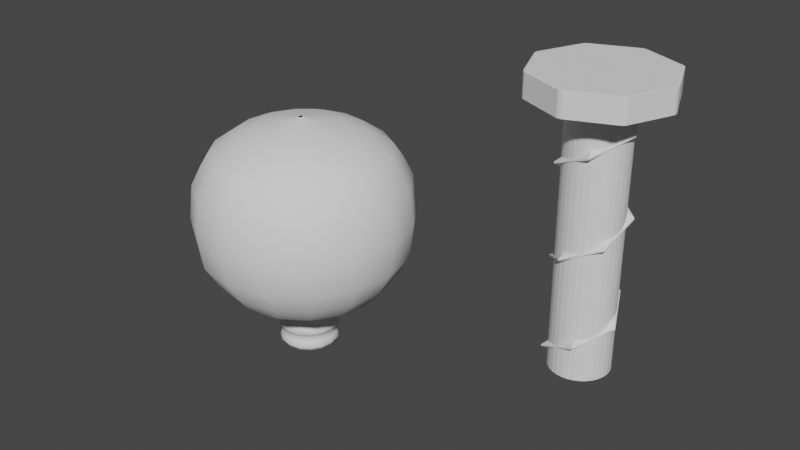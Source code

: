# Source: bulb_screw.blend  (saved by Blender 2.93.21; exported with 4.5.12 LTS)
import bpy
from mathutils import Matrix  # noqa: F401  (used for matrix-valued properties, if any)

bpy.ops.wm.read_factory_settings(use_empty=True)
scene = bpy.context.scene
scene.name = 'Scene'

# ---- collections
col_bulb_screw = bpy.data.collections.new('bulb+screw'); scene.collection.children.link(col_bulb_screw)

# ---- world
world_world = bpy.data.worlds.new('World'); scene.world = world_world
world_world.use_nodes = True; world_world.node_tree.nodes.clear()
_N = world_world.node_tree.nodes; _L = world_world.node_tree.links
n0 = _N.new('ShaderNodeOutputWorld'); n0.name = 'World Output'; n0.location = (300, 300)
n1 = _N.new('ShaderNodeBackground'); n1.name = 'Background'; n1.location = (10, 300)
n1.inputs[0].default_value = (0.05088, 0.05088, 0.05088, 1.0)
_L.new(n1.outputs[0], n0.inputs[0])
n0.is_active_output = True
world_world.color = (0.05088, 0.05088, 0.05088)
world_world.use_sun_shadow = False
world_world.sun_shadow_jitter_overblur = 0.0

# ---- meshes
me_plane = bpy.data.meshes.new('Plane')
me_plane.from_pydata([(-0.5926, 2.998, 0.02312), (0.4855, 2.998, 0.02312), (-0.08292, 3.761, -1.231e-13), (0.08292, 3.761, -1.231e-13)], [], [(0, 1, 3, 2)])
_uv = me_plane.uv_layers.new(name='UVMap')
_uv.uv.foreach_set('vector', [0.0, 0.0, 1.0, 0.0, 1.0, 1.0, 0.0, 1.0])
me_plane.use_remesh_fix_poles = True
me_plane.use_remesh_preserve_attributes = False
me_plane.update()
me_cylinder = bpy.data.meshes.new('Cylinder')
me_cylinder.from_pydata([(-8.487e-08, 2.24, 0.9926), (-8.487e-08, 2.24, 20.35), (0.437, 2.197, 0.9926), (0.437, 2.197, 20.35), (0.8571, 2.069, 0.9926), (0.8571, 2.069, 20.35), (1.244, 1.862, 0.9926), (1.244, 1.862, 20.35), (1.584, 1.584, 0.9926), (1.584, 1.584, 20.35), (1.862, 1.244, 0.9926), (1.862, 1.244, 20.35), (2.069, 0.8571, 0.9926), (2.069, 0.8571, 20.35), (2.197, 0.437, 0.9926), (2.197, 0.437, 20.35), (2.24, -3.935e-07, 0.9926), (2.24, -3.935e-07, 20.35), (2.197, -0.437, 0.9926), (2.197, -0.437, 20.35), (2.069, -0.8571, 0.9926), (2.069, -0.8571, 20.35), (1.862, -1.244, 0.9926), (1.862, -1.244, 20.35), (1.584, -1.584, 0.9926), (1.584, -1.584, 20.35), (1.244, -1.862, 0.9926), (1.244, -1.862, 20.35), (0.8571, -2.069, 0.9926), (0.8571, -2.069, 20.35), (0.437, -2.197, 0.9926), (0.437, -2.197, 20.35), (-2.807e-07, -2.24, 0.9926), (-2.807e-07, -2.24, 20.35), (-0.437, -2.197, 0.9926), (-0.437, -2.197, 20.35), (-0.8571, -2.069, 0.9926), (-0.8571, -2.069, 20.35), (-1.244, -1.862, 0.9926), (-1.244, -1.862, 20.35), (-1.584, -1.584, 0.9926), (-1.584, -1.584, 20.35), (-1.862, -1.244, 0.9926), (-1.862, -1.244, 20.35), (-2.069, -0.8571, 0.9926), (-2.069, -0.8571, 20.35), (-2.197, -0.437, 0.9926), (-2.197, -0.437, 20.35), (-2.24, -2.689e-07, 0.9926), (-2.24, -2.689e-07, 20.35), (-2.197, 0.437, 0.9926), (-2.197, 0.437, 20.35), (-2.069, 0.8571, 0.9926), (-2.069, 0.8571, 20.35), (-1.862, 1.244, 0.9926), (-1.862, 1.244, 20.35), (-1.584, 1.584, 0.9926), (-1.584, 1.584, 20.35), (-1.244, 1.862, 0.9926), (-1.244, 1.862, 20.35), (-0.8571, 2.069, 0.9926), (-0.8571, 2.069, 20.35), (-0.437, 2.197, 0.9926), (-0.437, 2.197, 20.35), (0.8075, 4.059, 20.51), (-3.301e-07, 4.139, 20.51), (1.584, 3.824, 20.51), (2.299, 3.441, 20.51), (2.927, 2.927, 20.51), (3.441, 2.299, 20.51), (3.824, 1.584, 20.51), (4.059, 0.8075, 20.51), (4.139, -7.304e-07, 20.51), (4.059, -0.8075, 20.51), (3.824, -1.584, 20.51), (3.441, -2.299, 20.51), (2.927, -2.927, 20.51), (2.299, -3.441, 20.51), (1.584, -3.824, 20.51), (0.8075, -4.059, 20.51), (-6.92e-07, -4.139, 20.51), (-0.8075, -4.059, 20.51), (-1.584, -3.824, 20.51), (-2.299, -3.441, 20.51), (-2.927, -2.927, 20.51), (-3.441, -2.299, 20.51), (-3.824, -1.584, 20.51), (-4.059, -0.8075, 20.51), (-4.139, -5.001e-07, 20.51), (-4.059, 0.8075, 20.51), (-3.824, 1.584, 20.51), (-3.441, 2.299, 20.51), (-2.927, 2.927, 20.51), (-2.299, 3.441, 20.51), (-1.584, 3.824, 20.51), (-0.8075, 4.059, 20.51)], [], [(0, 1, 3, 2), (2, 3, 5, 4), (4, 5, 7, 6), (6, 7, 9, 8), (8, 9, 11, 10), (10, 11, 13, 12), (12, 13, 15, 14), (14, 15, 17, 16), (16, 17, 19, 18), (18, 19, 21, 20), (20, 21, 23, 22), (22, 23, 25, 24), (24, 25, 27, 26), (26, 27, 29, 28), (28, 29, 31, 30), (30, 31, 33, 32), (32, 33, 35, 34), (34, 35, 37, 36), (36, 37, 39, 38), (38, 39, 41, 40), (40, 41, 43, 42), (42, 43, 45, 44), (44, 45, 47, 46), (46, 47, 49, 48), (48, 49, 51, 50), (50, 51, 53, 52), (52, 53, 55, 54), (54, 55, 57, 56), (56, 57, 59, 58), (58, 59, 61, 60), (1, 63, 95, 65), (60, 61, 63, 62), (62, 63, 1, 0), (0, 2, 4, 6, 8, 10, 12, 14, 16, 18, 20, 22, 24, 26, 28, 30, 32, 34, 36, 38, 40, 42, 44, 46, 48, 50, 52, 54, 56, 58, 60, 62), (64, 65, 95, 94, 93, 92, 91, 90, 89, 88, 87, 86, 85, 84, 83, 82, 81, 80, 79, 78, 77, 76, 75, 74, 73, 72, 71, 70, 69, 68, 67, 66), (21, 19, 73, 74), (39, 37, 82, 83), (57, 55, 91, 92), (13, 11, 69, 70), (31, 29, 78, 79), (49, 47, 87, 88), (5, 3, 64, 66), (23, 21, 74, 75), (41, 39, 83, 84), (59, 57, 92, 93), (15, 13, 70, 71), (33, 31, 79, 80), (51, 49, 88, 89), (7, 5, 66, 67), (25, 23, 75, 76), (43, 41, 84, 85), (61, 59, 93, 94), (17, 15, 71, 72), (35, 33, 80, 81), (53, 51, 89, 90), (9, 7, 67, 68), (27, 25, 76, 77), (45, 43, 85, 86), (63, 61, 94, 95), (19, 17, 72, 73), (37, 35, 81, 82), (55, 53, 90, 91), (11, 9, 68, 69), (29, 27, 77, 78), (3, 1, 65, 64), (47, 45, 86, 87)])
_uv = me_cylinder.uv_layers.new(name='UVMap')
_uv.uv.foreach_set('vector', [1.0, 0.5, 1.0, 1.0, 0.9688, 1.0, 0.9688, 0.5, 0.9688, 0.5, 0.9688, 1.0, 0.9375, 1.0, 0.9375, 0.5, 0.9375, 0.5, 0.9375, 1.0, 0.9062, 1.0, 0.9062, 0.5, 0.9062, 0.5, 0.9062, 1.0, 0.875, 1.0, 0.875, 0.5, 0.875, 0.5, 0.875, 1.0, 0.8438, 1.0, 0.8438, 0.5, 0.8438, 0.5, 0.8438, 1.0, 0.8125, 1.0, 0.8125, 0.5, 0.8125, 0.5, 0.8125, 1.0, 0.7812, 1.0, 0.7812, 0.5, 0.7812, 0.5, 0.7812, 1.0, 0.75, 1.0, 0.75, 0.5, 0.75, 0.5, 0.75, 1.0, 0.7188, 1.0, 0.7188, 0.5, 0.7188, 0.5, 0.7188, 1.0, 0.6875, 1.0, 0.6875, 0.5, 0.6875, 0.5, 0.6875, 1.0, 0.6562, 1.0, 0.6562, 0.5, 0.6562, 0.5, 0.6562, 1.0, 0.625, 1.0, 0.625, 0.5, 0.625, 0.5, 0.625, 1.0, 0.5938, 1.0, 0.5938, 0.5, 0.5938, 0.5, 0.5938, 1.0, 0.5625, 1.0, 0.5625, 0.5, 0.5625, 0.5, 0.5625, 1.0, 0.5312, 1.0, 0.5312, 0.5, 0.5312, 0.5, 0.5312, 1.0, 0.5, 1.0, 0.5, 0.5, 0.5, 0.5, 0.5, 1.0, 0.4688, 1.0, 0.4688, 0.5, 0.4688, 0.5, 0.4688, 1.0, 0.4375, 1.0, 0.4375, 0.5, 0.4375, 0.5, 0.4375, 1.0, 0.4062, 1.0, 0.4062, 0.5, 0.4062, 0.5, 0.4062, 1.0, 0.375, 1.0, 0.375, 0.5, 0.375, 0.5, 0.375, 1.0, 0.3438, 1.0, 0.3438, 0.5, 0.3438, 0.5, 0.3438, 1.0, 0.3125, 1.0, 0.3125, 0.5, 0.3125, 0.5, 0.3125, 1.0, 0.2812, 1.0, 0.2812, 0.5, 0.2812, 0.5, 0.2812, 1.0, 0.25, 1.0, 0.25, 0.5, 0.25, 0.5, 0.25, 1.0, 0.2188, 1.0, 0.2188, 0.5, 0.2188, 0.5, 0.2188, 1.0, 0.1875, 1.0, 0.1875, 0.5, 0.1875, 0.5, 0.1875, 1.0, 0.1562, 1.0, 0.1562, 0.5, 0.1562, 0.5, 0.1562, 1.0, 0.125, 1.0, 0.125, 0.5, 0.125, 0.5, 0.125, 1.0, 0.09375, 1.0, 0.09375, 0.5, 0.09375, 0.5, 0.09375, 1.0, 0.0625, 1.0, 0.0625, 0.5, 0.0, 1.0, 0.03125, 1.0, 0.03125, 1.0, 0.0, 1.0, 0.0625, 0.5, 0.0625, 1.0, 0.03125, 1.0, 0.03125, 0.5, 0.03125, 0.5, 0.03125, 1.0, 0.0, 1.0, 0.0, 0.5, 0.75, 0.49, 0.7968, 0.4854, 0.8418, 0.4717, 0.8833, 0.4496, 0.9197, 0.4197, 0.9496, 0.3833, 0.9717, 0.3418, 0.9854, 0.2968, 0.99, 0.25, 0.9854, 0.2032, 0.9717, 0.1582, 0.9496, 0.1167, 0.9197, 0.08029, 0.8833, 0.05045, 0.8418, 0.02827, 0.7968, 0.01461, 0.75, 0.01, 0.7032, 0.01461, 0.6582, 0.02827, 0.6167, 0.05045, 0.5803, 0.08029, 0.5504, 0.1167, 0.5283, 0.1582, 0.5146, 0.2032, 0.51, 0.25, 0.5146, 0.2968, 0.5283, 0.3418, 0.5504, 0.3833, 0.5803, 0.4197, 0.6167, 0.4496, 0.6582, 0.4717, 0.7032, 0.4854, 0.2968, 0.4854, 0.25, 0.49, 0.2032, 0.4854, 0.1582, 0.4717, 0.1167, 0.4496, 0.08029, 0.4197, 0.05045, 0.3833, 0.02827, 0.3418, 0.01461, 0.2968, 0.01, 0.25, 0.01461, 0.2032, 0.02827, 0.1582, 0.05045, 0.1167, 0.08029, 0.08029, 0.1167, 0.05045, 0.1582, 0.02827, 0.2032, 0.01461, 0.25, 0.01, 0.2968, 0.01461, 0.3418, 0.02827, 0.3833, 0.05045, 0.4197, 0.08029, 0.4496, 0.1167, 0.4717, 0.1582, 0.4854, 0.2032, 0.49, 0.25, 0.4854, 0.2968, 0.4717, 0.3418, 0.4496, 0.3833, 0.4197, 0.4197, 0.3833, 0.4496, 0.3418, 0.4717, 0.6875, 1.0, 0.7188, 1.0, 0.7188, 1.0, 0.6875, 1.0, 0.4062, 1.0, 0.4375, 1.0, 0.4375, 1.0, 0.4062, 1.0, 0.125, 1.0, 0.1562, 1.0, 0.1562, 1.0, 0.125, 1.0, 0.8125, 1.0, 0.8438, 1.0, 0.8438, 1.0, 0.8125, 1.0, 0.5312, 1.0, 0.5625, 1.0, 0.5625, 1.0, 0.5312, 1.0, 0.25, 1.0, 0.2812, 1.0, 0.2812, 1.0, 0.25, 1.0, 0.9375, 1.0, 0.9688, 1.0, 0.9688, 1.0, 0.9375, 1.0, 0.6562, 1.0, 0.6875, 1.0, 0.6875, 1.0, 0.6562, 1.0, 0.375, 1.0, 0.4062, 1.0, 0.4062, 1.0, 0.375, 1.0, 0.09375, 1.0, 0.125, 1.0, 0.125, 1.0, 0.09375, 1.0, 0.7812, 1.0, 0.8125, 1.0, 0.8125, 1.0, 0.7812, 1.0, 0.5, 1.0, 0.5312, 1.0, 0.5312, 1.0, 0.5, 1.0, 0.2188, 1.0, 0.25, 1.0, 0.25, 1.0, 0.2188, 1.0, 0.9062, 1.0, 0.9375, 1.0, 0.9375, 1.0, 0.9062, 1.0, 0.625, 1.0, 0.6562, 1.0, 0.6562, 1.0, 0.625, 1.0, 0.3438, 1.0, 0.375, 1.0, 0.375, 1.0, 0.3438, 1.0, 0.0625, 1.0, 0.09375, 1.0, 0.09375, 1.0, 0.0625, 1.0, 0.75, 1.0, 0.7812, 1.0, 0.7812, 1.0, 0.75, 1.0, 0.4688, 1.0, 0.5, 1.0, 0.5, 1.0, 0.4688, 1.0, 0.1875, 1.0, 0.2188, 1.0, 0.2188, 1.0, 0.1875, 1.0, 0.875, 1.0, 0.9062, 1.0, 0.9062, 1.0, 0.875, 1.0, 0.5938, 1.0, 0.625, 1.0, 0.625, 1.0, 0.5938, 1.0, 0.3125, 1.0, 0.3438, 1.0, 0.3438, 1.0, 0.3125, 1.0, 0.03125, 1.0, 0.0625, 1.0, 0.0625, 1.0, 0.03125, 1.0, 0.7188, 1.0, 0.75, 1.0, 0.75, 1.0, 0.7188, 1.0, 0.4375, 1.0, 0.4688, 1.0, 0.4688, 1.0, 0.4375, 1.0, 0.1562, 1.0, 0.1875, 1.0, 0.1875, 1.0, 0.1562, 1.0, 0.8438, 1.0, 0.875, 1.0, 0.875, 1.0, 0.8438, 1.0, 0.5625, 1.0, 0.5938, 1.0, 0.5938, 1.0, 0.5625, 1.0, 0.9688, 1.0, 1.0, 1.0, 1.0, 1.0, 0.9688, 1.0, 0.2812, 1.0, 0.3125, 1.0, 0.3125, 1.0, 0.2812, 1.0])
me_cylinder.use_remesh_fix_poles = True
me_cylinder.use_remesh_preserve_attributes = False
me_cylinder.update()
me_cylinder_001 = bpy.data.meshes.new('Cylinder.001')
me_cylinder_001.from_pydata([(0.0, 1.0, -1.0), (0.0, 1.0, 1.0), (0.7071, 0.7071, -1.0), (0.7071, 0.7071, 1.0), (1.0, -4.371e-08, -1.0), (1.0, -4.371e-08, 1.0), (0.7071, -0.7071, -1.0), (0.7071, -0.7071, 1.0), (-8.742e-08, -1.0, -1.0), (-8.742e-08, -1.0, 1.0), (-0.7071, -0.7071, -1.0), (-0.7071, -0.7071, 1.0), (-1.0, 1.192e-08, -1.0), (-1.0, 1.192e-08, 1.0), (-0.7071, 0.7071, -1.0), (-0.7071, 0.7071, 1.0)], [], [(0, 1, 3, 2), (2, 3, 5, 4), (4, 5, 7, 6), (6, 7, 9, 8), (8, 9, 11, 10), (10, 11, 13, 12), (3, 1, 15, 13, 11, 9, 7, 5), (12, 13, 15, 14), (14, 15, 1, 0), (0, 2, 4, 6, 8, 10, 12, 14)])
_uv = me_cylinder_001.uv_layers.new(name='UVMap')
_uv.uv.foreach_set('vector', [1.0, 0.5, 1.0, 1.0, 0.875, 1.0, 0.875, 0.5, 0.875, 0.5, 0.875, 1.0, 0.75, 1.0, 0.75, 0.5, 0.75, 0.5, 0.75, 1.0, 0.625, 1.0, 0.625, 0.5, 0.625, 0.5, 0.625, 1.0, 0.5, 1.0, 0.5, 0.5, 0.5, 0.5, 0.5, 1.0, 0.375, 1.0, 0.375, 0.5, 0.375, 0.5, 0.375, 1.0, 0.25, 1.0, 0.25, 0.5, 0.4197, 0.4197, 0.25, 0.49, 0.08029, 0.4197, 0.01, 0.25, 0.08029, 0.08029, 0.25, 0.01, 0.4197, 0.08029, 0.49, 0.25, 0.25, 0.5, 0.25, 1.0, 0.125, 1.0, 0.125, 0.5, 0.125, 0.5, 0.125, 1.0, 0.0, 1.0, 0.0, 0.5, 0.75, 0.49, 0.9197, 0.4197, 0.99, 0.25, 0.9197, 0.08029, 0.75, 0.01, 0.5803, 0.08029, 0.51, 0.25, 0.5803, 0.4197])
me_cylinder_001.use_remesh_fix_poles = True
me_cylinder_001.use_remesh_preserve_attributes = False
me_cylinder_001.update()
me_plane_002 = bpy.data.meshes.new('Plane.002')
me_plane_002.from_pydata([(-3.381, 7.869, 0.3704), (-6.923, 5.979, 0.3704), (-8.325, 3.484, 0.2556), (-8.284, -1.979, 0.1873), (-6.257, -5.101, 0.06868), (-3.77, -6.516, 0.0422), (-0.002479, 8.566, 0.1635), (-2.568, -7.156, 4.768e-07), (-2.227, -7.89, 4.768e-07), (-2.527, -8.633, 4.768e-07), (-2.114, -9.294, 4.768e-07), (-2.393, -10.02, 4.768e-07), (-1.68, -10.65, 4.768e-07), (-0.4819, -10.82, 4.768e-07), (-5.218, 7.161, 0.3704), (-7.576, 4.999, 0.3633), (-8.641, 0.7633, 0.1873), (-7.148, -3.888, 0.2997), (-4.978, -5.928, 0.0422), (-1.765, 8.162, 0.3704), (-3.136, -6.937, 4.669e-07), (-2.262, -7.488, 4.768e-07), (-2.42, -8.277, 4.768e-07), (-2.313, -8.964, 4.768e-07), (-2.249, -9.648, 4.768e-07), (-2.172, -10.37, 4.768e-07), (-1.096, -10.78, 4.768e-07)], [(0, 14), (14, 1), (1, 15), (15, 2), (2, 16), (16, 3), (3, 17), (17, 4), (4, 18), (18, 5), (6, 19), (19, 0), (5, 20), (20, 7), (7, 21), (21, 8), (8, 22), (22, 9), (9, 23), (23, 10), (10, 24), (24, 11), (11, 25), (25, 12), (12, 26), (26, 13)], [])
_uv = me_plane_002.uv_layers.new(name='UVMap')
_uv.uv.foreach_set('vector', [])
me_plane_002.use_remesh_fix_poles = True
me_plane_002.use_remesh_preserve_attributes = False
me_plane_002.update()

# ---- objects
ob_plane = bpy.data.objects.new('Plane', me_plane)
ob_cylinder = bpy.data.objects.new('Cylinder', me_cylinder)
ob_cylinder_001 = bpy.data.objects.new('Cylinder.001', me_cylinder_001)
ob_plane_001 = bpy.data.objects.new('Plane.001', me_plane_002)

# ---- transforms, parenting, visibility, modifiers, constraints
ob_plane.location = (0.0, -1.994, 3.771)
ob_plane.rotation_euler = (0.0, 1.571, 0.0)
ob_plane.scale = (0.7223, 0.7223, 0.7223)
_m = ob_plane.modifiers.new('Screw', 'SCREW')
_m.steps = 222
_m.axis = 'X'
_m.angle = 82.2
_m.screw_offset = -27.7
ob_cylinder.location = (0.0, -1.994, 3.771)
ob_cylinder_001.location = (0.0, -1.994, 25.32)
ob_cylinder_001.scale = (5.039, 5.039, 0.8961)
_m = ob_cylinder_001.modifiers.new('Bevel', 'BEVEL')
_m.width = 0.03
_m.width_pct = 0.03
ob_plane_001.location = (-22.52, -5.711, 9.937)
ob_plane_001.rotation_euler = (1.571, -0.0, 0.0)
_m = ob_plane_001.modifiers.new('Screw', 'SCREW')
_m.axis = 'Y'

# ---- collection membership
col_bulb_screw.objects.link(ob_plane)
col_bulb_screw.objects.link(ob_cylinder)
col_bulb_screw.objects.link(ob_cylinder_001)
col_bulb_screw.objects.link(ob_plane_001)

# ---- scene / render settings (as saved in the file)
scene.frame_start = 1; scene.frame_end = 250; scene.frame_set(1)
scene.render.engine = 'BLENDER_EEVEE_NEXT'
scene.cycles.use_denoising = False
scene.cycles.samples = 128
scene.cycles.sampling_pattern = 'TABULATED_SOBOL'
scene.cycles.use_adaptive_sampling = False
scene.cycles.use_light_tree = False
scene.view_settings.view_transform = 'Filmic'
bpy.context.view_layer.update()

# ---- added for rendering (the .blend has no active camera and no usable light): camera, sun
cam_auto = bpy.data.cameras.new('AutoCamera')
cam_auto.lens = 50.0
cam_auto.sensor_width = 36.0
cam_auto.clip_end = 1000.0
ob_auto_camera = bpy.data.objects.new('AutoCamera', cam_auto)
scene.collection.objects.link(ob_auto_camera)
ob_auto_camera.location = (31.6792, -59.4074, 48.4804)
ob_auto_camera.rotation_euler = (1.09748, -7.21219e-08, 0.694738)
scene.camera = ob_auto_camera
light_auto_sun = bpy.data.lights.new('AutoSun', 'SUN')
light_auto_sun.energy = 3.0
light_auto_sun.angle = 0.0523599
ob_auto_sun = bpy.data.objects.new('AutoSun', light_auto_sun)
scene.collection.objects.link(ob_auto_sun)
ob_auto_sun.rotation_euler = (0.872665, 0.174533, 0.523599)
bpy.context.view_layer.update()
